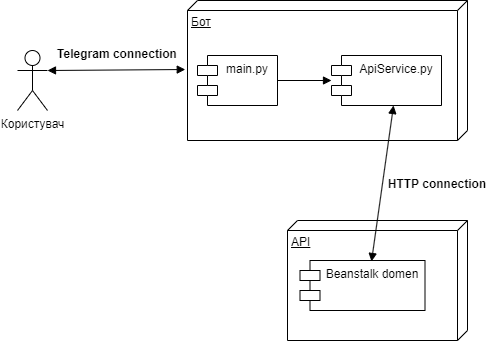

The diagram above was exported from draw.io. Its source (the exported page's mxGraphModel, read from the mxfile embedded in the PNG):
<mxGraphModel dx="1434" dy="707" grid="1" gridSize="10" guides="1" tooltips="1" connect="1" arrows="1" fold="1" page="1" pageScale="1" pageWidth="827" pageHeight="1169" math="0" shadow="0">
  <root>
    <mxCell id="0" />
    <mxCell id="1" parent="0" />
    <mxCell id="rhNwISlJO6yvl2kAxIoW-1" value="Бот" style="verticalAlign=top;align=left;spacingTop=8;spacingLeft=2;spacingRight=12;shape=cube;size=10;direction=south;fontStyle=4;html=1;" vertex="1" parent="1">
      <mxGeometry x="270" y="190" width="280" height="140" as="geometry" />
    </mxCell>
    <mxCell id="rhNwISlJO6yvl2kAxIoW-2" value="Користувач" style="shape=umlActor;verticalLabelPosition=bottom;verticalAlign=top;html=1;" vertex="1" parent="1">
      <mxGeometry x="100" y="240" width="30" height="60" as="geometry" />
    </mxCell>
    <mxCell id="rhNwISlJO6yvl2kAxIoW-3" value="АРІ" style="verticalAlign=top;align=left;spacingTop=8;spacingLeft=2;spacingRight=12;shape=cube;size=10;direction=south;fontStyle=4;html=1;" vertex="1" parent="1">
      <mxGeometry x="370" y="410" width="180" height="120" as="geometry" />
    </mxCell>
    <mxCell id="rhNwISlJO6yvl2kAxIoW-4" value="main.py" style="shape=module;align=left;spacingLeft=20;align=center;verticalAlign=top;" vertex="1" parent="1">
      <mxGeometry x="280" y="245" width="80" height="50" as="geometry" />
    </mxCell>
    <mxCell id="rhNwISlJO6yvl2kAxIoW-5" value="ApiService.py" style="shape=module;align=left;spacingLeft=20;align=center;verticalAlign=top;" vertex="1" parent="1">
      <mxGeometry x="414" y="245" width="110" height="50" as="geometry" />
    </mxCell>
    <mxCell id="rhNwISlJO6yvl2kAxIoW-7" value="" style="endArrow=block;startArrow=block;endFill=1;startFill=1;html=1;rounded=0;exitX=1;exitY=0.3333333333333333;exitDx=0;exitDy=0;exitPerimeter=0;entryX=0.493;entryY=1.008;entryDx=0;entryDy=0;entryPerimeter=0;" edge="1" parent="1" source="rhNwISlJO6yvl2kAxIoW-2" target="rhNwISlJO6yvl2kAxIoW-1">
      <mxGeometry width="160" relative="1" as="geometry">
        <mxPoint x="160" y="300" as="sourcePoint" />
        <mxPoint x="490" y="270" as="targetPoint" />
      </mxGeometry>
    </mxCell>
    <mxCell id="rhNwISlJO6yvl2kAxIoW-8" value="" style="endArrow=block;startArrow=block;endFill=1;startFill=1;html=1;rounded=0;exitX=0.564;exitY=1;exitDx=0;exitDy=0;exitPerimeter=0;entryX=0.572;entryY=0.02;entryDx=0;entryDy=0;entryPerimeter=0;" edge="1" parent="1" source="rhNwISlJO6yvl2kAxIoW-5" target="rhNwISlJO6yvl2kAxIoW-13">
      <mxGeometry width="160" relative="1" as="geometry">
        <mxPoint x="400" y="380" as="sourcePoint" />
        <mxPoint x="560" y="380" as="targetPoint" />
      </mxGeometry>
    </mxCell>
    <mxCell id="rhNwISlJO6yvl2kAxIoW-10" value="" style="endArrow=block;endFill=1;html=1;edgeStyle=orthogonalEdgeStyle;align=left;verticalAlign=top;rounded=0;exitX=1;exitY=0.5;exitDx=0;exitDy=0;" edge="1" parent="1" source="rhNwISlJO6yvl2kAxIoW-4" target="rhNwISlJO6yvl2kAxIoW-5">
      <mxGeometry x="-1" relative="1" as="geometry">
        <mxPoint x="365" y="370" as="sourcePoint" />
        <mxPoint x="340" y="390" as="targetPoint" />
      </mxGeometry>
    </mxCell>
    <mxCell id="rhNwISlJO6yvl2kAxIoW-13" value="Beanstalk domen" style="shape=module;align=left;spacingLeft=20;align=center;verticalAlign=top;" vertex="1" parent="1">
      <mxGeometry x="382.5" y="450" width="125" height="50" as="geometry" />
    </mxCell>
    <mxCell id="rhNwISlJO6yvl2kAxIoW-14" value="HTTP connection" style="text;align=center;fontStyle=1;verticalAlign=middle;spacingLeft=3;spacingRight=3;strokeColor=none;rotatable=0;points=[[0,0.5],[1,0.5]];portConstraint=eastwest;" vertex="1" parent="1">
      <mxGeometry x="480" y="360" width="80" height="26" as="geometry" />
    </mxCell>
    <mxCell id="rhNwISlJO6yvl2kAxIoW-15" value="Telegram connection" style="text;align=center;fontStyle=1;verticalAlign=middle;spacingLeft=3;spacingRight=3;strokeColor=none;rotatable=0;points=[[0,0.5],[1,0.5]];portConstraint=eastwest;" vertex="1" parent="1">
      <mxGeometry x="160" y="230" width="80" height="26" as="geometry" />
    </mxCell>
  </root>
</mxGraphModel>